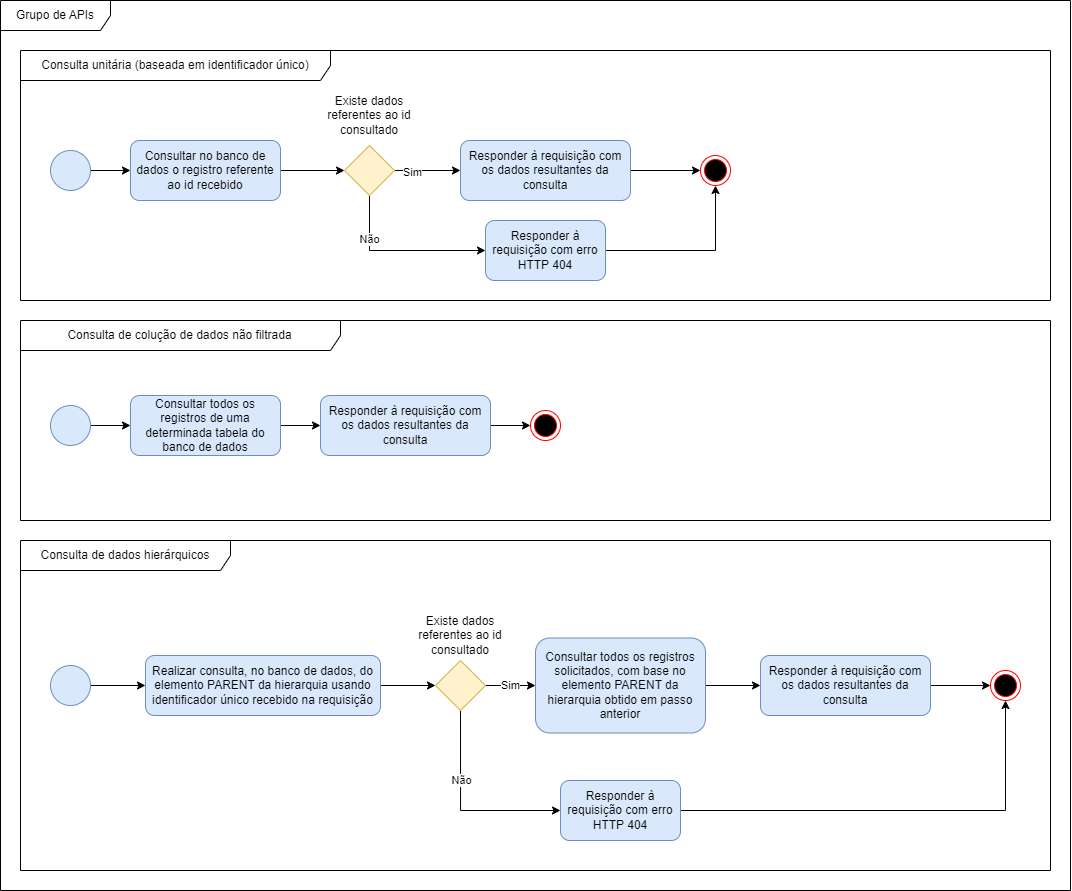

The diagram above was exported from draw.io. Its source (the exported page's mxGraphModel, read from the mxfile embedded in the PNG):
<mxGraphModel dx="1235" dy="614" grid="1" gridSize="10" guides="1" tooltips="1" connect="1" arrows="1" fold="1" page="1" pageScale="1" pageWidth="827" pageHeight="1169" math="0" shadow="0">
  <root>
    <mxCell id="0" />
    <mxCell id="1" parent="0" />
    <mxCell id="ZUI_0Xk-bQcKWnFb4Q-q-1" value="Grupo de APIs" style="shape=umlFrame;whiteSpace=wrap;html=1;pointerEvents=0;width=110;height=30;" vertex="1" parent="1">
      <mxGeometry x="20" y="20" width="1070" height="890" as="geometry" />
    </mxCell>
    <mxCell id="ZUI_0Xk-bQcKWnFb4Q-q-2" value="Consulta unitária (baseada em identificador único)" style="shape=umlFrame;whiteSpace=wrap;html=1;pointerEvents=0;width=310;height=30;" vertex="1" parent="1">
      <mxGeometry x="40" y="70" width="1030" height="250" as="geometry" />
    </mxCell>
    <mxCell id="iLFw18hOmyH75ZS5Xi2Z-3" style="edgeStyle=orthogonalEdgeStyle;rounded=0;orthogonalLoop=1;jettySize=auto;html=1;exitX=1;exitY=0.5;exitDx=0;exitDy=0;entryX=0;entryY=0.5;entryDx=0;entryDy=0;" edge="1" parent="1" source="iLFw18hOmyH75ZS5Xi2Z-1" target="iLFw18hOmyH75ZS5Xi2Z-2">
      <mxGeometry relative="1" as="geometry" />
    </mxCell>
    <mxCell id="iLFw18hOmyH75ZS5Xi2Z-1" value="" style="ellipse;whiteSpace=wrap;html=1;aspect=fixed;fillColor=#dae8fc;strokeColor=#6c8ebf;" vertex="1" parent="1">
      <mxGeometry x="70" y="170" width="40" height="40" as="geometry" />
    </mxCell>
    <mxCell id="QK-8cHL_mVCq9pUtrhsh-3" style="edgeStyle=orthogonalEdgeStyle;rounded=0;orthogonalLoop=1;jettySize=auto;html=1;exitX=1;exitY=0.5;exitDx=0;exitDy=0;entryX=0;entryY=0.5;entryDx=0;entryDy=0;" edge="1" parent="1" source="iLFw18hOmyH75ZS5Xi2Z-2" target="QK-8cHL_mVCq9pUtrhsh-1">
      <mxGeometry relative="1" as="geometry" />
    </mxCell>
    <mxCell id="iLFw18hOmyH75ZS5Xi2Z-2" value="Consultar no banco de dados o registro referente ao id recebido" style="rounded=1;whiteSpace=wrap;html=1;fillColor=#dae8fc;strokeColor=#6c8ebf;" vertex="1" parent="1">
      <mxGeometry x="150" y="160" width="150" height="60" as="geometry" />
    </mxCell>
    <mxCell id="QK-8cHL_mVCq9pUtrhsh-5" style="edgeStyle=orthogonalEdgeStyle;rounded=0;orthogonalLoop=1;jettySize=auto;html=1;exitX=1;exitY=0.5;exitDx=0;exitDy=0;entryX=0;entryY=0.5;entryDx=0;entryDy=0;" edge="1" parent="1" source="QK-8cHL_mVCq9pUtrhsh-1" target="QK-8cHL_mVCq9pUtrhsh-4">
      <mxGeometry relative="1" as="geometry" />
    </mxCell>
    <mxCell id="QK-8cHL_mVCq9pUtrhsh-6" value="Sim" style="edgeLabel;html=1;align=center;verticalAlign=middle;resizable=0;points=[];" vertex="1" connectable="0" parent="QK-8cHL_mVCq9pUtrhsh-5">
      <mxGeometry x="-0.4606" y="-1" relative="1" as="geometry">
        <mxPoint as="offset" />
      </mxGeometry>
    </mxCell>
    <mxCell id="QK-8cHL_mVCq9pUtrhsh-8" style="edgeStyle=orthogonalEdgeStyle;rounded=0;orthogonalLoop=1;jettySize=auto;html=1;exitX=0.5;exitY=1;exitDx=0;exitDy=0;entryX=0;entryY=0.5;entryDx=0;entryDy=0;" edge="1" parent="1" source="QK-8cHL_mVCq9pUtrhsh-1" target="QK-8cHL_mVCq9pUtrhsh-7">
      <mxGeometry relative="1" as="geometry" />
    </mxCell>
    <mxCell id="QK-8cHL_mVCq9pUtrhsh-9" value="Não" style="edgeLabel;html=1;align=center;verticalAlign=middle;resizable=0;points=[];" vertex="1" connectable="0" parent="QK-8cHL_mVCq9pUtrhsh-8">
      <mxGeometry x="-0.4877" y="-1" relative="1" as="geometry">
        <mxPoint as="offset" />
      </mxGeometry>
    </mxCell>
    <mxCell id="QK-8cHL_mVCq9pUtrhsh-1" value="" style="rhombus;whiteSpace=wrap;html=1;fillColor=#fff2cc;strokeColor=#d6b656;" vertex="1" parent="1">
      <mxGeometry x="364" y="165" width="50" height="50" as="geometry" />
    </mxCell>
    <mxCell id="QK-8cHL_mVCq9pUtrhsh-2" value="Existe dados referentes ao id consultado" style="text;html=1;align=center;verticalAlign=middle;whiteSpace=wrap;rounded=0;" vertex="1" parent="1">
      <mxGeometry x="329" y="120" width="120" height="30" as="geometry" />
    </mxCell>
    <mxCell id="QK-8cHL_mVCq9pUtrhsh-11" style="edgeStyle=orthogonalEdgeStyle;rounded=0;orthogonalLoop=1;jettySize=auto;html=1;exitX=1;exitY=0.5;exitDx=0;exitDy=0;" edge="1" parent="1" source="QK-8cHL_mVCq9pUtrhsh-4" target="QK-8cHL_mVCq9pUtrhsh-10">
      <mxGeometry relative="1" as="geometry" />
    </mxCell>
    <mxCell id="QK-8cHL_mVCq9pUtrhsh-4" value="Responder à requisição com os dados resultantes da consulta" style="rounded=1;whiteSpace=wrap;html=1;fillColor=#dae8fc;strokeColor=#6c8ebf;" vertex="1" parent="1">
      <mxGeometry x="480" y="160" width="170" height="60" as="geometry" />
    </mxCell>
    <mxCell id="QK-8cHL_mVCq9pUtrhsh-12" style="edgeStyle=orthogonalEdgeStyle;rounded=0;orthogonalLoop=1;jettySize=auto;html=1;exitX=1;exitY=0.5;exitDx=0;exitDy=0;entryX=0.5;entryY=1;entryDx=0;entryDy=0;" edge="1" parent="1" source="QK-8cHL_mVCq9pUtrhsh-7" target="QK-8cHL_mVCq9pUtrhsh-10">
      <mxGeometry relative="1" as="geometry" />
    </mxCell>
    <mxCell id="QK-8cHL_mVCq9pUtrhsh-7" value="Responder à requisição com erro HTTP 404" style="rounded=1;whiteSpace=wrap;html=1;fillColor=#dae8fc;strokeColor=#6c8ebf;" vertex="1" parent="1">
      <mxGeometry x="505" y="240" width="120" height="60" as="geometry" />
    </mxCell>
    <mxCell id="QK-8cHL_mVCq9pUtrhsh-10" value="" style="ellipse;html=1;shape=endState;fillColor=#000000;strokeColor=#ff0000;" vertex="1" parent="1">
      <mxGeometry x="720" y="175" width="30" height="30" as="geometry" />
    </mxCell>
    <mxCell id="QK-8cHL_mVCq9pUtrhsh-13" value="Consulta de colução de dados não filtrada" style="shape=umlFrame;whiteSpace=wrap;html=1;pointerEvents=0;width=320;height=30;" vertex="1" parent="1">
      <mxGeometry x="40" y="340" width="1030" height="200" as="geometry" />
    </mxCell>
    <mxCell id="QK-8cHL_mVCq9pUtrhsh-16" style="edgeStyle=orthogonalEdgeStyle;rounded=0;orthogonalLoop=1;jettySize=auto;html=1;exitX=1;exitY=0.5;exitDx=0;exitDy=0;entryX=0;entryY=0.5;entryDx=0;entryDy=0;" edge="1" parent="1" source="QK-8cHL_mVCq9pUtrhsh-14" target="QK-8cHL_mVCq9pUtrhsh-15">
      <mxGeometry relative="1" as="geometry" />
    </mxCell>
    <mxCell id="QK-8cHL_mVCq9pUtrhsh-14" value="" style="ellipse;whiteSpace=wrap;html=1;aspect=fixed;fillColor=#dae8fc;strokeColor=#6c8ebf;" vertex="1" parent="1">
      <mxGeometry x="70" y="425" width="40" height="40" as="geometry" />
    </mxCell>
    <mxCell id="QK-8cHL_mVCq9pUtrhsh-18" style="edgeStyle=orthogonalEdgeStyle;rounded=0;orthogonalLoop=1;jettySize=auto;html=1;exitX=1;exitY=0.5;exitDx=0;exitDy=0;entryX=0;entryY=0.5;entryDx=0;entryDy=0;" edge="1" parent="1" source="QK-8cHL_mVCq9pUtrhsh-15" target="QK-8cHL_mVCq9pUtrhsh-17">
      <mxGeometry relative="1" as="geometry" />
    </mxCell>
    <mxCell id="QK-8cHL_mVCq9pUtrhsh-15" value="Consultar todos os registros de uma determinada tabela do banco de dados" style="rounded=1;whiteSpace=wrap;html=1;fillColor=#dae8fc;strokeColor=#6c8ebf;" vertex="1" parent="1">
      <mxGeometry x="150" y="415" width="150" height="60" as="geometry" />
    </mxCell>
    <mxCell id="QK-8cHL_mVCq9pUtrhsh-20" style="edgeStyle=orthogonalEdgeStyle;rounded=0;orthogonalLoop=1;jettySize=auto;html=1;exitX=1;exitY=0.5;exitDx=0;exitDy=0;entryX=0;entryY=0.5;entryDx=0;entryDy=0;" edge="1" parent="1" source="QK-8cHL_mVCq9pUtrhsh-17" target="QK-8cHL_mVCq9pUtrhsh-19">
      <mxGeometry relative="1" as="geometry" />
    </mxCell>
    <mxCell id="QK-8cHL_mVCq9pUtrhsh-17" value="Responder à requisição com os dados resultantes da consulta" style="rounded=1;whiteSpace=wrap;html=1;fillColor=#dae8fc;strokeColor=#6c8ebf;" vertex="1" parent="1">
      <mxGeometry x="340" y="415" width="170" height="60" as="geometry" />
    </mxCell>
    <mxCell id="QK-8cHL_mVCq9pUtrhsh-19" value="" style="ellipse;html=1;shape=endState;fillColor=#000000;strokeColor=#ff0000;" vertex="1" parent="1">
      <mxGeometry x="550" y="430" width="30" height="30" as="geometry" />
    </mxCell>
    <mxCell id="QK-8cHL_mVCq9pUtrhsh-21" value="Consulta de dados hierárquicos" style="shape=umlFrame;whiteSpace=wrap;html=1;pointerEvents=0;width=210;height=30;" vertex="1" parent="1">
      <mxGeometry x="40" y="560" width="1030" height="330" as="geometry" />
    </mxCell>
    <mxCell id="QK-8cHL_mVCq9pUtrhsh-26" style="edgeStyle=orthogonalEdgeStyle;rounded=0;orthogonalLoop=1;jettySize=auto;html=1;exitX=1;exitY=0.5;exitDx=0;exitDy=0;entryX=0;entryY=0.5;entryDx=0;entryDy=0;" edge="1" parent="1" source="QK-8cHL_mVCq9pUtrhsh-22" target="QK-8cHL_mVCq9pUtrhsh-23">
      <mxGeometry relative="1" as="geometry" />
    </mxCell>
    <mxCell id="QK-8cHL_mVCq9pUtrhsh-22" value="" style="ellipse;whiteSpace=wrap;html=1;aspect=fixed;fillColor=#dae8fc;strokeColor=#6c8ebf;" vertex="1" parent="1">
      <mxGeometry x="70" y="685" width="40" height="40" as="geometry" />
    </mxCell>
    <mxCell id="QK-8cHL_mVCq9pUtrhsh-27" style="edgeStyle=orthogonalEdgeStyle;rounded=0;orthogonalLoop=1;jettySize=auto;html=1;exitX=1;exitY=0.5;exitDx=0;exitDy=0;entryX=0;entryY=0.5;entryDx=0;entryDy=0;" edge="1" parent="1" source="QK-8cHL_mVCq9pUtrhsh-23" target="QK-8cHL_mVCq9pUtrhsh-24">
      <mxGeometry relative="1" as="geometry" />
    </mxCell>
    <mxCell id="QK-8cHL_mVCq9pUtrhsh-23" value="Realizar consulta, no banco de dados, do elemento PARENT da hierarquia usando identificador único recebido na requisição" style="rounded=1;whiteSpace=wrap;html=1;fillColor=#dae8fc;strokeColor=#6c8ebf;" vertex="1" parent="1">
      <mxGeometry x="165" y="675" width="235" height="60" as="geometry" />
    </mxCell>
    <mxCell id="QK-8cHL_mVCq9pUtrhsh-29" style="edgeStyle=orthogonalEdgeStyle;rounded=0;orthogonalLoop=1;jettySize=auto;html=1;exitX=0.5;exitY=1;exitDx=0;exitDy=0;entryX=0;entryY=0.5;entryDx=0;entryDy=0;" edge="1" parent="1" source="QK-8cHL_mVCq9pUtrhsh-24" target="QK-8cHL_mVCq9pUtrhsh-28">
      <mxGeometry relative="1" as="geometry" />
    </mxCell>
    <mxCell id="QK-8cHL_mVCq9pUtrhsh-38" value="Não" style="edgeLabel;html=1;align=center;verticalAlign=middle;resizable=0;points=[];" vertex="1" connectable="0" parent="QK-8cHL_mVCq9pUtrhsh-29">
      <mxGeometry x="-0.3692" y="-3" relative="1" as="geometry">
        <mxPoint x="3" y="6" as="offset" />
      </mxGeometry>
    </mxCell>
    <mxCell id="QK-8cHL_mVCq9pUtrhsh-31" style="edgeStyle=orthogonalEdgeStyle;rounded=0;orthogonalLoop=1;jettySize=auto;html=1;exitX=1;exitY=0.5;exitDx=0;exitDy=0;entryX=0;entryY=0.5;entryDx=0;entryDy=0;" edge="1" parent="1" source="QK-8cHL_mVCq9pUtrhsh-24" target="QK-8cHL_mVCq9pUtrhsh-30">
      <mxGeometry relative="1" as="geometry" />
    </mxCell>
    <mxCell id="QK-8cHL_mVCq9pUtrhsh-37" value="Sim" style="edgeLabel;html=1;align=center;verticalAlign=middle;resizable=0;points=[];" vertex="1" connectable="0" parent="QK-8cHL_mVCq9pUtrhsh-31">
      <mxGeometry x="0.0071" y="1" relative="1" as="geometry">
        <mxPoint as="offset" />
      </mxGeometry>
    </mxCell>
    <mxCell id="QK-8cHL_mVCq9pUtrhsh-24" value="" style="rhombus;whiteSpace=wrap;html=1;fillColor=#fff2cc;strokeColor=#d6b656;" vertex="1" parent="1">
      <mxGeometry x="455" y="680" width="50" height="50" as="geometry" />
    </mxCell>
    <mxCell id="QK-8cHL_mVCq9pUtrhsh-25" value="Existe dados referentes ao id consultado" style="text;html=1;align=center;verticalAlign=middle;whiteSpace=wrap;rounded=0;" vertex="1" parent="1">
      <mxGeometry x="420" y="640" width="120" height="30" as="geometry" />
    </mxCell>
    <mxCell id="QK-8cHL_mVCq9pUtrhsh-36" style="edgeStyle=orthogonalEdgeStyle;rounded=0;orthogonalLoop=1;jettySize=auto;html=1;exitX=1;exitY=0.5;exitDx=0;exitDy=0;entryX=0.5;entryY=1;entryDx=0;entryDy=0;" edge="1" parent="1" source="QK-8cHL_mVCq9pUtrhsh-28" target="QK-8cHL_mVCq9pUtrhsh-34">
      <mxGeometry relative="1" as="geometry" />
    </mxCell>
    <mxCell id="QK-8cHL_mVCq9pUtrhsh-28" value="Responder à requisição com erro HTTP 404" style="rounded=1;whiteSpace=wrap;html=1;fillColor=#dae8fc;strokeColor=#6c8ebf;" vertex="1" parent="1">
      <mxGeometry x="580" y="800" width="120" height="60" as="geometry" />
    </mxCell>
    <mxCell id="QK-8cHL_mVCq9pUtrhsh-33" style="edgeStyle=orthogonalEdgeStyle;rounded=0;orthogonalLoop=1;jettySize=auto;html=1;exitX=1;exitY=0.5;exitDx=0;exitDy=0;entryX=0;entryY=0.5;entryDx=0;entryDy=0;" edge="1" parent="1" source="QK-8cHL_mVCq9pUtrhsh-30" target="QK-8cHL_mVCq9pUtrhsh-32">
      <mxGeometry relative="1" as="geometry" />
    </mxCell>
    <mxCell id="QK-8cHL_mVCq9pUtrhsh-30" value="Consultar todos os registros solicitados, com base no elemento PARENT da hierarquia obtido em passo anterior" style="rounded=1;whiteSpace=wrap;html=1;fillColor=#dae8fc;strokeColor=#6c8ebf;" vertex="1" parent="1">
      <mxGeometry x="555" y="657.5" width="170" height="95" as="geometry" />
    </mxCell>
    <mxCell id="QK-8cHL_mVCq9pUtrhsh-35" style="edgeStyle=orthogonalEdgeStyle;rounded=0;orthogonalLoop=1;jettySize=auto;html=1;exitX=1;exitY=0.5;exitDx=0;exitDy=0;entryX=0;entryY=0.5;entryDx=0;entryDy=0;" edge="1" parent="1" source="QK-8cHL_mVCq9pUtrhsh-32" target="QK-8cHL_mVCq9pUtrhsh-34">
      <mxGeometry relative="1" as="geometry" />
    </mxCell>
    <mxCell id="QK-8cHL_mVCq9pUtrhsh-32" value="Responder à requisição com os dados resultantes da consulta" style="rounded=1;whiteSpace=wrap;html=1;fillColor=#dae8fc;strokeColor=#6c8ebf;" vertex="1" parent="1">
      <mxGeometry x="780" y="675" width="170" height="60" as="geometry" />
    </mxCell>
    <mxCell id="QK-8cHL_mVCq9pUtrhsh-34" value="" style="ellipse;html=1;shape=endState;fillColor=#000000;strokeColor=#ff0000;" vertex="1" parent="1">
      <mxGeometry x="1010" y="690" width="30" height="30" as="geometry" />
    </mxCell>
  </root>
</mxGraphModel>